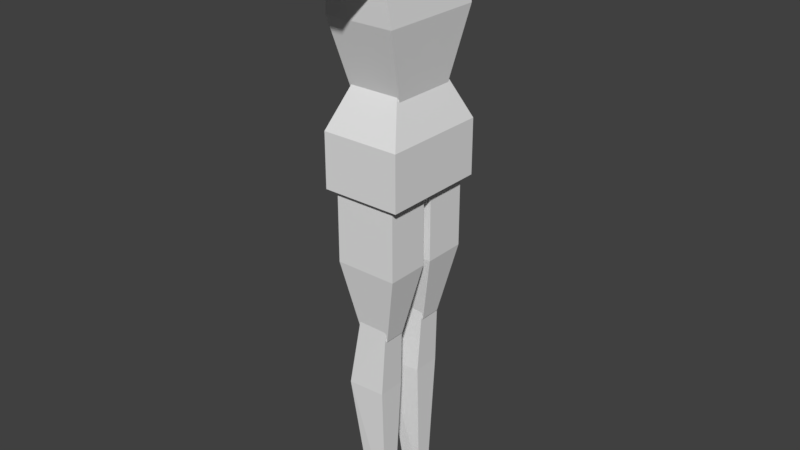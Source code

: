 # Source: body.blend  (saved by Blender 2.78.0; exported with 4.5.12 LTS)
import bpy
from mathutils import Matrix  # noqa: F401  (used for matrix-valued properties, if any)

bpy.ops.wm.read_factory_settings(use_empty=True)
scene = bpy.context.scene
scene.name = 'Scene'

# ---- collections
col_collection_1 = bpy.data.collections.new('Collection 1'); scene.collection.children.link(col_collection_1)

# ---- world
world_world = bpy.data.worlds.new('World'); scene.world = world_world
world_world.color = (0.05088, 0.05088, 0.05088)
world_world.use_sun_shadow = False
world_world.sun_shadow_jitter_overblur = 0.0
world_world.cycles.sampling_method = 'MANUAL'

# ---- meshes
me_cube_008 = bpy.data.meshes.new('Cube.008')
me_cube_008.from_pydata([(-1.0, -1.0, -1.0), (-0.5, -0.1138, 1.05), (-1.0, 1.0, -1.0), (-0.5, 1.0, 1.0), (1.0, -1.0, -1.0), (0.5, -0.1138, 1.05), (1.0, 1.0, -1.0), (0.5, 1.0, 1.0)], [], [(0, 1, 3, 2), (2, 3, 7, 6), (6, 7, 5, 4), (4, 5, 1, 0), (2, 6, 4, 0), (7, 3, 1, 5)])
me_cube_008.use_remesh_preserve_volume = False
me_cube_008.use_remesh_preserve_attributes = False
me_cube_008.use_mirror_vertex_groups = False
me_cube_008.update()
me_cube = bpy.data.meshes.new('Cube')
me_cube.from_pydata([(-0.5, -1.0, -1.0), (-0.5, -1.0, 0.4011), (-1.0, 1.0, -1.0), (-1.0, 1.0, 1.0), (0.5, -1.0, -1.0), (0.5, -1.0, 0.4011), (1.0, 1.0, -1.0), (1.0, 1.0, 1.0)], [], [(0, 1, 3, 2), (2, 3, 7, 6), (6, 7, 5, 4), (4, 5, 1, 0), (2, 6, 4, 0), (7, 3, 1, 5)])
me_cube.use_remesh_preserve_volume = False
me_cube.use_remesh_preserve_attributes = False
me_cube.use_mirror_vertex_groups = False
me_cube.update()
me_cube_004 = bpy.data.meshes.new('Cube.004')
me_cube_004.from_pydata([(-1.0, -1.0, -1.0), (-1.664, -1.413, 1.0), (-1.0, 1.0, -1.0), (-1.664, 1.413, 1.0), (1.0, -1.0, -1.0), (0.7924, -1.207, 1.0), (1.0, 1.0, -1.0), (0.7924, 1.207, 1.0), (-0.6321, -0.6321, 4.688), (-0.6321, 0.6321, 4.688), (0.6321, 0.6321, 4.688), (0.6321, -0.6321, 4.688)], [], [(0, 1, 3, 2), (2, 3, 7, 6), (6, 7, 5, 4), (4, 5, 1, 0), (2, 6, 4, 0), (3, 1, 8, 9), (10, 9, 8, 11), (1, 5, 11, 8), (7, 3, 9, 10), (5, 7, 10, 11)])
me_cube_004.use_remesh_preserve_volume = False
me_cube_004.use_remesh_preserve_attributes = False
me_cube_004.use_mirror_vertex_groups = False
me_cube_004.update()
me_cube_003 = bpy.data.meshes.new('Cube.003')
me_cube_003.from_pydata([(-1.0, -1.0, -1.0), (-1.664, -1.413, 1.0), (-1.0, 1.0, -1.0), (-1.664, 1.413, 1.0), (1.0, -1.0, -1.0), (0.7924, -1.207, 1.0), (1.0, 1.0, -1.0), (0.7924, 1.207, 1.0), (-0.6321, -0.6321, 4.688), (-0.6321, 0.6321, 4.688), (0.6321, 0.6321, 4.688), (0.6321, -0.6321, 4.688)], [], [(0, 1, 3, 2), (2, 3, 7, 6), (6, 7, 5, 4), (4, 5, 1, 0), (2, 6, 4, 0), (3, 1, 8, 9), (10, 9, 8, 11), (1, 5, 11, 8), (7, 3, 9, 10), (5, 7, 10, 11)])
me_cube_003.use_remesh_preserve_volume = False
me_cube_003.use_remesh_preserve_attributes = False
me_cube_003.use_mirror_vertex_groups = False
me_cube_003.update()
me_cube_002 = bpy.data.meshes.new('Cube.002')
me_cube_002.from_pydata([(-1.0, -1.0, -1.0), (-1.0, -1.0, 1.0), (-1.0, 1.0, -1.0), (-1.0, 1.0, 1.0), (1.0, -1.0, -1.0), (1.0, -1.0, 1.0), (1.0, 1.0, -1.0), (1.0, 1.0, 1.0), (-0.5, -0.5, 3.0), (-0.5, 0.5, 3.0), (0.5, 0.5, 3.0), (0.5, -0.5, 3.0)], [], [(0, 1, 3, 2), (2, 3, 7, 6), (6, 7, 5, 4), (4, 5, 1, 0), (2, 6, 4, 0), (3, 1, 8, 9), (10, 9, 8, 11), (1, 5, 11, 8), (7, 3, 9, 10), (5, 7, 10, 11)])
me_cube_002.use_remesh_preserve_volume = False
me_cube_002.use_remesh_preserve_attributes = False
me_cube_002.use_mirror_vertex_groups = False
me_cube_002.update()
me_cube_001 = bpy.data.meshes.new('Cube.001')
me_cube_001.from_pydata([(-1.0, -1.0, -1.0), (-1.0, -1.0, 1.0), (-1.0, 1.0, -1.0), (-1.0, 1.0, 1.0), (1.0, -1.0, -1.0), (1.0, -1.0, 1.0), (1.0, 1.0, -1.0), (1.0, 1.0, 1.0), (-0.5, -0.5, 3.0), (-0.5, 0.5, 3.0), (0.5, 0.5, 3.0), (0.5, -0.5, 3.0)], [], [(0, 1, 3, 2), (2, 3, 7, 6), (6, 7, 5, 4), (4, 5, 1, 0), (2, 6, 4, 0), (3, 1, 8, 9), (10, 9, 8, 11), (1, 5, 11, 8), (7, 3, 9, 10), (5, 7, 10, 11)])
me_cube_001.use_remesh_preserve_volume = False
me_cube_001.use_remesh_preserve_attributes = False
me_cube_001.use_mirror_vertex_groups = False
me_cube_001.update()
me_cube_000 = bpy.data.meshes.new('Cube.000')
me_cube_000.from_pydata([(-1.0, -1.0, -1.0), (-1.0, -1.0, 1.0), (-1.0, 1.0, -1.0), (-1.0, 1.0, 1.0), (1.0, -1.0, -1.0), (1.0, -1.0, 1.0), (1.0, 1.0, -1.0), (1.0, 1.0, 1.0), (-0.5, -0.5, 3.0), (-0.5, 0.5, 3.0), (0.5, 0.5, 3.0), (0.5, -0.5, 3.0)], [], [(0, 1, 3, 2), (2, 3, 7, 6), (6, 7, 5, 4), (4, 5, 1, 0), (2, 6, 4, 0), (3, 1, 8, 9), (10, 9, 8, 11), (1, 5, 11, 8), (7, 3, 9, 10), (5, 7, 10, 11)])
me_cube_000.use_remesh_preserve_volume = False
me_cube_000.use_remesh_preserve_attributes = False
me_cube_000.use_mirror_vertex_groups = False
me_cube_000.update()
me_cube_006 = bpy.data.meshes.new('Cube.006')
me_cube_006.from_pydata([(-0.5463, -1.095, -1.417), (-0.7249, -1.0, 0.5164), (-0.5463, 1.095, -1.417), (-0.7249, 1.0, 0.5164), (0.5463, -1.095, -1.417), (0.7249, -1.0, 0.5164), (0.5463, 1.095, -1.417), (0.7249, 1.0, 0.5164), (-0.5, -0.5, 3.0), (-0.5, 0.5, 3.0), (0.5, 0.5, 3.0), (0.5, -0.5, 3.0), (-0.4448, -0.3928, -2.089), (-0.4448, 0.3928, -2.089), (0.4448, -0.3928, -2.089), (0.4448, 0.3928, -2.089)], [], [(0, 1, 3, 2), (2, 3, 7, 6), (6, 7, 5, 4), (4, 5, 1, 0), (4, 0, 12, 14), (3, 1, 8, 9), (10, 9, 8, 11), (1, 5, 11, 8), (7, 3, 9, 10), (5, 7, 10, 11), (13, 15, 14, 12), (2, 6, 15, 13), (0, 2, 13, 12), (6, 4, 14, 15)])
me_cube_006.use_remesh_preserve_volume = False
me_cube_006.use_remesh_preserve_attributes = False
me_cube_006.use_mirror_vertex_groups = False
me_cube_006.update()

# ---- objects
ob_cube_008 = bpy.data.objects.new('Cube.008', me_cube_008)
ob_cube_006 = bpy.data.objects.new('Cube.006', me_cube)
ob_cube_005 = bpy.data.objects.new('Cube.005', me_cube_004)
ob_cube_004 = bpy.data.objects.new('Cube.004', me_cube_003)
ob_cube_003 = bpy.data.objects.new('Cube.003', me_cube_002)
ob_cube_002 = bpy.data.objects.new('Cube.002', me_cube_001)
ob_cube_001 = bpy.data.objects.new('Cube.001', me_cube_000)
ob_cube = bpy.data.objects.new('Cube', me_cube_006)

# ---- transforms, parenting, visibility, modifiers, constraints
ob_cube_008.location = (1.49e-08, 1.414, 0.611)
ob_cube_008.rotation_euler = (-1.626, -0.0, 0.0)
ob_cube_008.scale = (0.467, 0.338, 0.3339)
ob_cube_008.lineart.crease_threshold = 0.0
ob_cube_006.location = (1.49e-08, -1.414, 0.611)
ob_cube_006.rotation_euler = (0.0791, -0.0, 0.0)
ob_cube_006.scale = (0.467, 0.338, 0.3339)
ob_cube_006.lineart.crease_threshold = 0.0
ob_cube_005.location = (-4.152e-09, -0.5156, -6.577)
ob_cube_005.scale = (0.294, 0.222, -0.7002)
ob_cube_005.use_shape_key_edit_mode = True
ob_cube_005.lineart.crease_threshold = 0.0
ob_cube_004.location = (-4.152e-09, 0.504, -6.577)
ob_cube_004.scale = (0.294, 0.222, -0.7002)
ob_cube_004.use_shape_key_edit_mode = True
ob_cube_004.lineart.crease_threshold = 0.0
ob_cube_003.location = (-4.152e-09, 0.504, -4.048)
ob_cube_003.scale = (0.6041, 0.4139, -0.7002)
ob_cube_003.use_shape_key_edit_mode = True
ob_cube_003.lineart.crease_threshold = 0.0
ob_cube_002.location = (-4.152e-09, -0.5058, -4.048)
ob_cube_002.scale = (0.6041, 0.4139, -0.7002)
ob_cube_002.use_shape_key_edit_mode = True
ob_cube_002.lineart.crease_threshold = 0.0
ob_cube_001.location = (0.0, 0.0, -2.83)
ob_cube_001.scale = (0.7625, 1.027, 0.5286)
ob_cube_001.use_shape_key_edit_mode = True
ob_cube_001.lineart.crease_threshold = 0.0
ob_cube.location = (0.0, 0.0, 0.03246)
ob_cube.scale = (0.9274, 1.009, -0.6867)
ob_cube.use_shape_key_edit_mode = True
ob_cube.lineart.crease_threshold = 0.0

# ---- collection membership
col_collection_1.objects.link(ob_cube_008)
col_collection_1.objects.link(ob_cube_006)
col_collection_1.objects.link(ob_cube_005)
col_collection_1.objects.link(ob_cube_004)
col_collection_1.objects.link(ob_cube_003)
col_collection_1.objects.link(ob_cube_002)
col_collection_1.objects.link(ob_cube_001)
col_collection_1.objects.link(ob_cube)

# ---- scene / render settings (as saved in the file)
scene.frame_start = 1; scene.frame_end = 250; scene.frame_set(1)
scene.render.engine = 'BLENDER_EEVEE_NEXT'
scene.render.resolution_percentage = 50
scene.render.dither_intensity = 0.0
scene.cycles.use_denoising = False
scene.cycles.samples = 128
scene.cycles.sampling_pattern = 'TABULATED_SOBOL'
scene.cycles.light_sampling_threshold = 0.0
scene.cycles.use_adaptive_sampling = False
scene.cycles.use_light_tree = False
scene.cycles.blur_glossy = 0.0
scene.cycles.sample_clamp_indirect = 0.0
scene.view_settings.view_transform = 'Standard'
bpy.context.view_layer.update()

# ---- added for rendering (the .blend has no active camera and no usable light): camera, sun
cam_auto = bpy.data.cameras.new('AutoCamera')
cam_auto.lens = 50.0
cam_auto.sensor_width = 36.0
cam_auto.clip_end = 1000.0
ob_auto_camera = bpy.data.objects.new('AutoCamera', cam_auto)
scene.collection.objects.link(ob_auto_camera)
ob_auto_camera.location = (11.0754, -13.2878, 4.66395)
ob_auto_camera.rotation_euler = (1.09748, -7.21219e-08, 0.694738)
scene.camera = ob_auto_camera
light_auto_sun = bpy.data.lights.new('AutoSun', 'SUN')
light_auto_sun.energy = 3.0
light_auto_sun.angle = 0.0523599
ob_auto_sun = bpy.data.objects.new('AutoSun', light_auto_sun)
scene.collection.objects.link(ob_auto_sun)
ob_auto_sun.rotation_euler = (0.872665, 0.174533, 0.523599)
bpy.context.view_layer.update()
